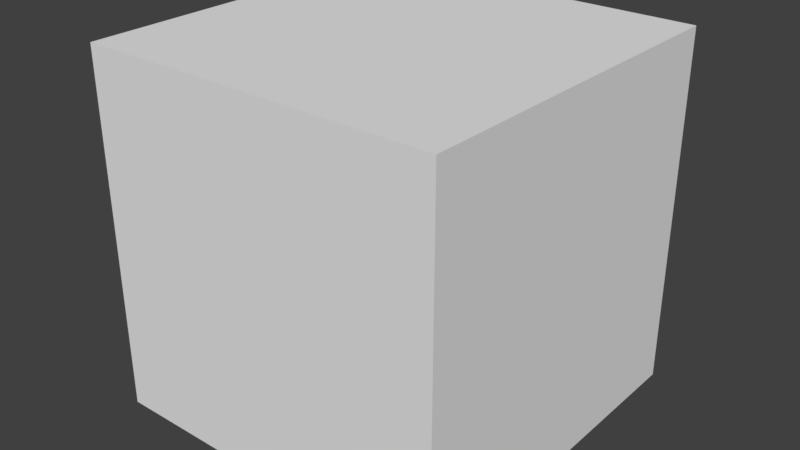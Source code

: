 # Source: 3D_Reversible_Binding_-_Ka1000_-_08032017.blend  (saved by Blender 2.78.0; exported with 4.5.12 LTS)
import bpy
from mathutils import Matrix  # noqa: F401  (used for matrix-valued properties, if any)

bpy.ops.wm.read_factory_settings(use_empty=True)
scene = bpy.context.scene
scene.name = 'Scene'

# ---- collections
col_collection_1 = bpy.data.collections.new('Collection 1'); scene.collection.children.link(col_collection_1)

# ---- materials (node trees are filled in below, after node groups)
mat_mol_a_mat = bpy.data.materials.new('mol_A_mat')
mat_mol_a_mat.alpha_threshold = 0.0
mat_mol_a_mat.use_transparent_shadow = False
mat_mol_a_mat.diffuse_color = (0.8, 0.0, 0.0, 1.0)
mat_mol_a_mat.roughness = 0.5
mat_mol_c_mat = bpy.data.materials.new('mol_C_mat')
mat_mol_c_mat.alpha_threshold = 0.0
mat_mol_c_mat.use_transparent_shadow = False
mat_mol_c_mat.roughness = 0.5
mat_mol_b_mat = bpy.data.materials.new('mol_B_mat')
mat_mol_b_mat.alpha_threshold = 0.0
mat_mol_b_mat.use_transparent_shadow = False
mat_mol_b_mat.roughness = 0.5

# ---- material node trees

# ---- world
world_world = bpy.data.worlds.new('World'); scene.world = world_world
world_world.color = (0.05088, 0.05088, 0.05088)
world_world.use_sun_shadow = False
world_world.sun_shadow_jitter_overblur = 0.0
world_world.cycles.sampling_method = 'MANUAL'

# ---- meshes
me_mol_a_pos = bpy.data.meshes.new('mol_A_pos')
me_mol_a_pos.from_pydata([], [], [])
me_mol_a_pos.use_remesh_preserve_volume = False
me_mol_a_pos.use_remesh_preserve_attributes = False
me_mol_a_pos.use_mirror_vertex_groups = False
me_mol_a_pos.update()
me_mol_a_shape = bpy.data.meshes.new('mol_A_shape')
me_mol_a_shape.from_pydata([(0.0, 0.0, -0.005), (0.003618, -0.002629, -0.002236), (-0.001382, -0.004253, -0.002236), (-0.004472, 0.0, -0.002236), (-0.001382, 0.004253, -0.002236), (0.003618, 0.002629, -0.002236), (0.001382, -0.004253, 0.002236), (-0.003618, -0.002629, 0.002236), (-0.003618, 0.002629, 0.002236), (0.001382, 0.004253, 0.002236), (0.004472, 0.0, 0.002236), (0.0, 0.0, 0.005)], [], [(2, 0, 1), (1, 0, 5), (3, 0, 2), (4, 0, 3), (5, 0, 4), (1, 5, 10), (2, 1, 6), (3, 2, 7), (4, 3, 8), (5, 4, 9), (6, 1, 10), (7, 2, 6), (8, 3, 7), (9, 4, 8), (10, 5, 9), (6, 10, 11), (7, 6, 11), (8, 7, 11), (9, 8, 11), (10, 9, 11)])
me_mol_a_shape.materials.append(mat_mol_a_mat)
me_mol_a_shape.use_remesh_preserve_volume = False
me_mol_a_shape.use_remesh_preserve_attributes = False
me_mol_a_shape.use_mirror_vertex_groups = False
me_mol_a_shape.update()
me_mol_c_pos = bpy.data.meshes.new('mol_C_pos')
me_mol_c_pos.from_pydata([], [], [])
me_mol_c_pos.use_remesh_preserve_volume = False
me_mol_c_pos.use_remesh_preserve_attributes = False
me_mol_c_pos.use_mirror_vertex_groups = False
me_mol_c_pos.update()
me_mol_c_shape = bpy.data.meshes.new('mol_C_shape')
me_mol_c_shape.from_pydata([(0.0, 0.0, -0.005), (0.003618, -0.002629, -0.002236), (-0.001382, -0.004253, -0.002236), (-0.004472, 0.0, -0.002236), (-0.001382, 0.004253, -0.002236), (0.003618, 0.002629, -0.002236), (0.001382, -0.004253, 0.002236), (-0.003618, -0.002629, 0.002236), (-0.003618, 0.002629, 0.002236), (0.001382, 0.004253, 0.002236), (0.004472, 0.0, 0.002236), (0.0, 0.0, 0.005)], [], [(2, 0, 1), (1, 0, 5), (3, 0, 2), (4, 0, 3), (5, 0, 4), (1, 5, 10), (2, 1, 6), (3, 2, 7), (4, 3, 8), (5, 4, 9), (6, 1, 10), (7, 2, 6), (8, 3, 7), (9, 4, 8), (10, 5, 9), (6, 10, 11), (7, 6, 11), (8, 7, 11), (9, 8, 11), (10, 9, 11)])
me_mol_c_shape.materials.append(mat_mol_c_mat)
me_mol_c_shape.use_remesh_preserve_volume = False
me_mol_c_shape.use_remesh_preserve_attributes = False
me_mol_c_shape.use_mirror_vertex_groups = False
me_mol_c_shape.update()
me_mol_b_pos = bpy.data.meshes.new('mol_B_pos')
me_mol_b_pos.from_pydata([], [], [])
me_mol_b_pos.use_remesh_preserve_volume = False
me_mol_b_pos.use_remesh_preserve_attributes = False
me_mol_b_pos.use_mirror_vertex_groups = False
me_mol_b_pos.update()
me_mol_b_shape = bpy.data.meshes.new('mol_B_shape')
me_mol_b_shape.from_pydata([(0.0, 0.0, -0.005), (0.003618, -0.002629, -0.002236), (-0.001382, -0.004253, -0.002236), (-0.004472, 0.0, -0.002236), (-0.001382, 0.004253, -0.002236), (0.003618, 0.002629, -0.002236), (0.001382, -0.004253, 0.002236), (-0.003618, -0.002629, 0.002236), (-0.003618, 0.002629, 0.002236), (0.001382, 0.004253, 0.002236), (0.004472, 0.0, 0.002236), (0.0, 0.0, 0.005)], [], [(2, 0, 1), (1, 0, 5), (3, 0, 2), (4, 0, 3), (5, 0, 4), (1, 5, 10), (2, 1, 6), (3, 2, 7), (4, 3, 8), (5, 4, 9), (6, 1, 10), (7, 2, 6), (8, 3, 7), (9, 4, 8), (10, 5, 9), (6, 10, 11), (7, 6, 11), (8, 7, 11), (9, 8, 11), (10, 9, 11)])
me_mol_b_shape.materials.append(mat_mol_b_mat)
me_mol_b_shape.use_remesh_preserve_volume = False
me_mol_b_shape.use_remesh_preserve_attributes = False
me_mol_b_shape.use_mirror_vertex_groups = False
me_mol_b_shape.update()
me_cube_001 = bpy.data.meshes.new('Cube.001')
me_cube_001.from_pydata([(-0.6833, -0.6833, -0.6833), (-0.6833, -0.6833, 0.6833), (-0.6833, 0.6833, -0.6833), (-0.6833, 0.6833, 0.6833), (0.6833, -0.6833, -0.6833), (0.6833, -0.6833, 0.6833), (0.6833, 0.6833, -0.6833), (0.6833, 0.6833, 0.6833)], [], [(3, 0, 1), (7, 2, 3), (5, 6, 7), (1, 4, 5), (2, 4, 0), (7, 1, 5), (3, 2, 0), (7, 6, 2), (5, 4, 6), (1, 0, 4), (2, 6, 4), (7, 3, 1)])
me_cube_001.use_remesh_preserve_volume = False
me_cube_001.use_remesh_preserve_attributes = False
me_cube_001.use_mirror_vertex_groups = False
me_cube_001.update()

# ---- objects
ob_molecules = bpy.data.objects.new('molecules', None)
ob_mol_a = bpy.data.objects.new('mol_A', me_mol_a_pos)
ob_mol_a_shape = bpy.data.objects.new('mol_A_shape', me_mol_a_shape)
ob_mol_c = bpy.data.objects.new('mol_C', me_mol_c_pos)
ob_mol_c_shape = bpy.data.objects.new('mol_C_shape', me_mol_c_shape)
ob_mol_b = bpy.data.objects.new('mol_B', me_mol_b_pos)
ob_mol_b_shape = bpy.data.objects.new('mol_B_shape', me_mol_b_shape)
ob_cube = bpy.data.objects.new('Cube', me_cube_001)

# ---- transforms, parenting, visibility, modifiers, constraints
ob_molecules.location = (0.0, 0.0, 0.0)
ob_molecules.empty_image_offset = (0.0, 0.0)
ob_molecules.hide_viewport = True
ob_molecules.hide_select = True
ob_molecules.lineart.crease_threshold = 0.0
ob_mol_a.parent = ob_molecules
ob_mol_a.location = (0.0, 0.0, 0.0)
ob_mol_a.show_instancer_for_render = False
ob_mol_a.instance_type = 'VERTS'
ob_mol_a.use_instance_vertices_rotation = True
ob_mol_a.lineart.crease_threshold = 0.0
ob_mol_a_shape.parent = ob_mol_a
ob_mol_a_shape.location = (0.0, 0.0, 0.0)
ob_mol_a_shape.track_axis = 'POS_Z'
ob_mol_a_shape.lock_location = (True, True, True)
ob_mol_a_shape.lineart.crease_threshold = 0.0
ob_mol_c.parent = ob_molecules
ob_mol_c.location = (0.0, 0.0, 0.0)
ob_mol_c.lock_location = (True, True, True)
ob_mol_c.lock_rotation = (True, True, True)
ob_mol_c.lock_scale = (True, True, True)
ob_mol_c.show_instancer_for_render = False
ob_mol_c.instance_type = 'VERTS'
ob_mol_c.use_instance_vertices_rotation = True
ob_mol_c.lineart.crease_threshold = 0.0
ob_mol_c_shape.parent = ob_mol_c
ob_mol_c_shape.location = (0.0, 0.0, 0.0)
ob_mol_c_shape.track_axis = 'POS_Z'
ob_mol_c_shape.lock_location = (True, True, True)
ob_mol_c_shape.lineart.crease_threshold = 0.0
ob_mol_b.parent = ob_molecules
ob_mol_b.location = (0.0, 0.0, 0.0)
ob_mol_b.lock_location = (True, True, True)
ob_mol_b.lock_rotation = (True, True, True)
ob_mol_b.lock_scale = (True, True, True)
ob_mol_b.show_instancer_for_render = False
ob_mol_b.instance_type = 'VERTS'
ob_mol_b.use_instance_vertices_rotation = True
ob_mol_b.lineart.crease_threshold = 0.0
ob_mol_b_shape.parent = ob_mol_b
ob_mol_b_shape.location = (0.0, 0.0, 0.0)
ob_mol_b_shape.track_axis = 'POS_Z'
ob_mol_b_shape.lock_location = (True, True, True)
ob_mol_b_shape.lineart.crease_threshold = 0.0
ob_cube.location = (0.0, 0.0, 0.0)
ob_cube.scale = (1.078, 1.078, 1.078)
ob_cube.display_type = 'WIRE'
ob_cube.lineart.crease_threshold = 0.0

# ---- collection membership
col_collection_1.objects.link(ob_molecules)
col_collection_1.objects.link(ob_mol_a)
col_collection_1.objects.link(ob_mol_a_shape)
col_collection_1.objects.link(ob_mol_c)
col_collection_1.objects.link(ob_mol_c_shape)
col_collection_1.objects.link(ob_mol_b)
col_collection_1.objects.link(ob_mol_b_shape)
col_collection_1.objects.link(ob_cube)

# ---- scene / render settings (as saved in the file)
scene.frame_start = 0; scene.frame_end = 300000; scene.frame_set(296246)
scene.render.engine = 'BLENDER_EEVEE_NEXT'
scene.render.resolution_percentage = 50
scene.render.dither_intensity = 0.0
scene.cycles.use_denoising = False
scene.cycles.samples = 128
scene.cycles.sampling_pattern = 'TABULATED_SOBOL'
scene.cycles.light_sampling_threshold = 0.0
scene.cycles.use_adaptive_sampling = False
scene.cycles.use_light_tree = False
scene.cycles.blur_glossy = 0.0
scene.cycles.sample_clamp_indirect = 0.0
scene.view_settings.view_transform = 'Standard'
bpy.context.view_layer.update()

# ---- added for rendering (the .blend has no active camera and no usable light): camera, sun
cam_auto = bpy.data.cameras.new('AutoCamera')
cam_auto.lens = 50.0
cam_auto.sensor_width = 36.0
cam_auto.clip_end = 1000.0
ob_auto_camera = bpy.data.objects.new('AutoCamera', cam_auto)
scene.collection.objects.link(ob_auto_camera)
ob_auto_camera.location = (2.3599, -2.83188, 1.88792)
ob_auto_camera.rotation_euler = (1.09748, -7.21219e-08, 0.694738)
scene.camera = ob_auto_camera
light_auto_sun = bpy.data.lights.new('AutoSun', 'SUN')
light_auto_sun.energy = 3.0
light_auto_sun.angle = 0.0523599
ob_auto_sun = bpy.data.objects.new('AutoSun', light_auto_sun)
scene.collection.objects.link(ob_auto_sun)
ob_auto_sun.rotation_euler = (0.872665, 0.174533, 0.523599)
bpy.context.view_layer.update()
